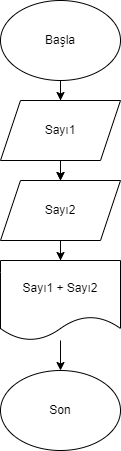

The diagram above was exported from draw.io. Its source (the exported page's mxGraphModel, read from the mxfile embedded in the PNG):
<mxGraphModel dx="880" dy="476" grid="1" gridSize="10" guides="1" tooltips="1" connect="1" arrows="1" fold="1" page="1" pageScale="1" pageWidth="827" pageHeight="1169" math="0" shadow="0">
  <root>
    <mxCell id="0" />
    <mxCell id="1" parent="0" />
    <mxCell id="bb_tsEHKSqaDjwOmZu7q-6" value="" style="edgeStyle=orthogonalEdgeStyle;rounded=0;orthogonalLoop=1;jettySize=auto;html=1;" edge="1" parent="1" source="bb_tsEHKSqaDjwOmZu7q-1" target="bb_tsEHKSqaDjwOmZu7q-3">
      <mxGeometry relative="1" as="geometry" />
    </mxCell>
    <mxCell id="bb_tsEHKSqaDjwOmZu7q-7" style="edgeStyle=orthogonalEdgeStyle;rounded=0;orthogonalLoop=1;jettySize=auto;html=1;entryX=0.5;entryY=0;entryDx=0;entryDy=0;" edge="1" parent="1" source="bb_tsEHKSqaDjwOmZu7q-1" target="bb_tsEHKSqaDjwOmZu7q-2">
      <mxGeometry relative="1" as="geometry" />
    </mxCell>
    <mxCell id="bb_tsEHKSqaDjwOmZu7q-1" value="Başla" style="ellipse;whiteSpace=wrap;html=1;" vertex="1" parent="1">
      <mxGeometry x="340" y="20" width="120" height="80" as="geometry" />
    </mxCell>
    <mxCell id="bb_tsEHKSqaDjwOmZu7q-8" style="edgeStyle=orthogonalEdgeStyle;rounded=0;orthogonalLoop=1;jettySize=auto;html=1;" edge="1" parent="1" source="bb_tsEHKSqaDjwOmZu7q-2">
      <mxGeometry relative="1" as="geometry">
        <mxPoint x="400" y="200" as="targetPoint" />
      </mxGeometry>
    </mxCell>
    <mxCell id="bb_tsEHKSqaDjwOmZu7q-2" value="Sayı1" style="shape=parallelogram;perimeter=parallelogramPerimeter;whiteSpace=wrap;html=1;fixedSize=1;" vertex="1" parent="1">
      <mxGeometry x="340" y="120" width="120" height="60" as="geometry" />
    </mxCell>
    <mxCell id="bb_tsEHKSqaDjwOmZu7q-9" style="edgeStyle=orthogonalEdgeStyle;rounded=0;orthogonalLoop=1;jettySize=auto;html=1;entryX=0.5;entryY=0;entryDx=0;entryDy=0;" edge="1" parent="1" source="bb_tsEHKSqaDjwOmZu7q-3" target="bb_tsEHKSqaDjwOmZu7q-4">
      <mxGeometry relative="1" as="geometry" />
    </mxCell>
    <mxCell id="bb_tsEHKSqaDjwOmZu7q-3" value="Sayı2" style="shape=parallelogram;perimeter=parallelogramPerimeter;whiteSpace=wrap;html=1;fixedSize=1;" vertex="1" parent="1">
      <mxGeometry x="340" y="200" width="120" height="60" as="geometry" />
    </mxCell>
    <mxCell id="bb_tsEHKSqaDjwOmZu7q-10" style="edgeStyle=orthogonalEdgeStyle;rounded=0;orthogonalLoop=1;jettySize=auto;html=1;" edge="1" parent="1" source="bb_tsEHKSqaDjwOmZu7q-4" target="bb_tsEHKSqaDjwOmZu7q-5">
      <mxGeometry relative="1" as="geometry" />
    </mxCell>
    <mxCell id="bb_tsEHKSqaDjwOmZu7q-4" value="Sayı1 + Sayı2" style="shape=document;whiteSpace=wrap;html=1;boundedLbl=1;" vertex="1" parent="1">
      <mxGeometry x="340" y="280" width="120" height="80" as="geometry" />
    </mxCell>
    <mxCell id="bb_tsEHKSqaDjwOmZu7q-5" value="Son" style="ellipse;whiteSpace=wrap;html=1;" vertex="1" parent="1">
      <mxGeometry x="340" y="390" width="120" height="80" as="geometry" />
    </mxCell>
  </root>
</mxGraphModel>